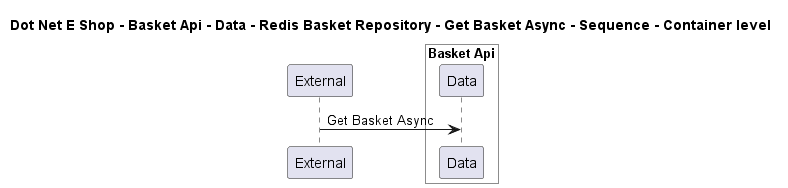

The diagram above was rendered by PlantUML. Its source (embedded in the PNG):
@startuml

title Dot Net E Shop - Basket Api - Data - Redis Basket Repository - Get Basket Async - Sequence - Container level

participant "External" as C4InterFlow.SoftwareSystems.ExternalSystem

box "Basket Api" #White
    participant "Data" as DotNetEShop.SoftwareSystems.BasketApi.Containers.Data
end box


C4InterFlow.SoftwareSystems.ExternalSystem -> DotNetEShop.SoftwareSystems.BasketApi.Containers.Data : Get Basket Async


@enduml